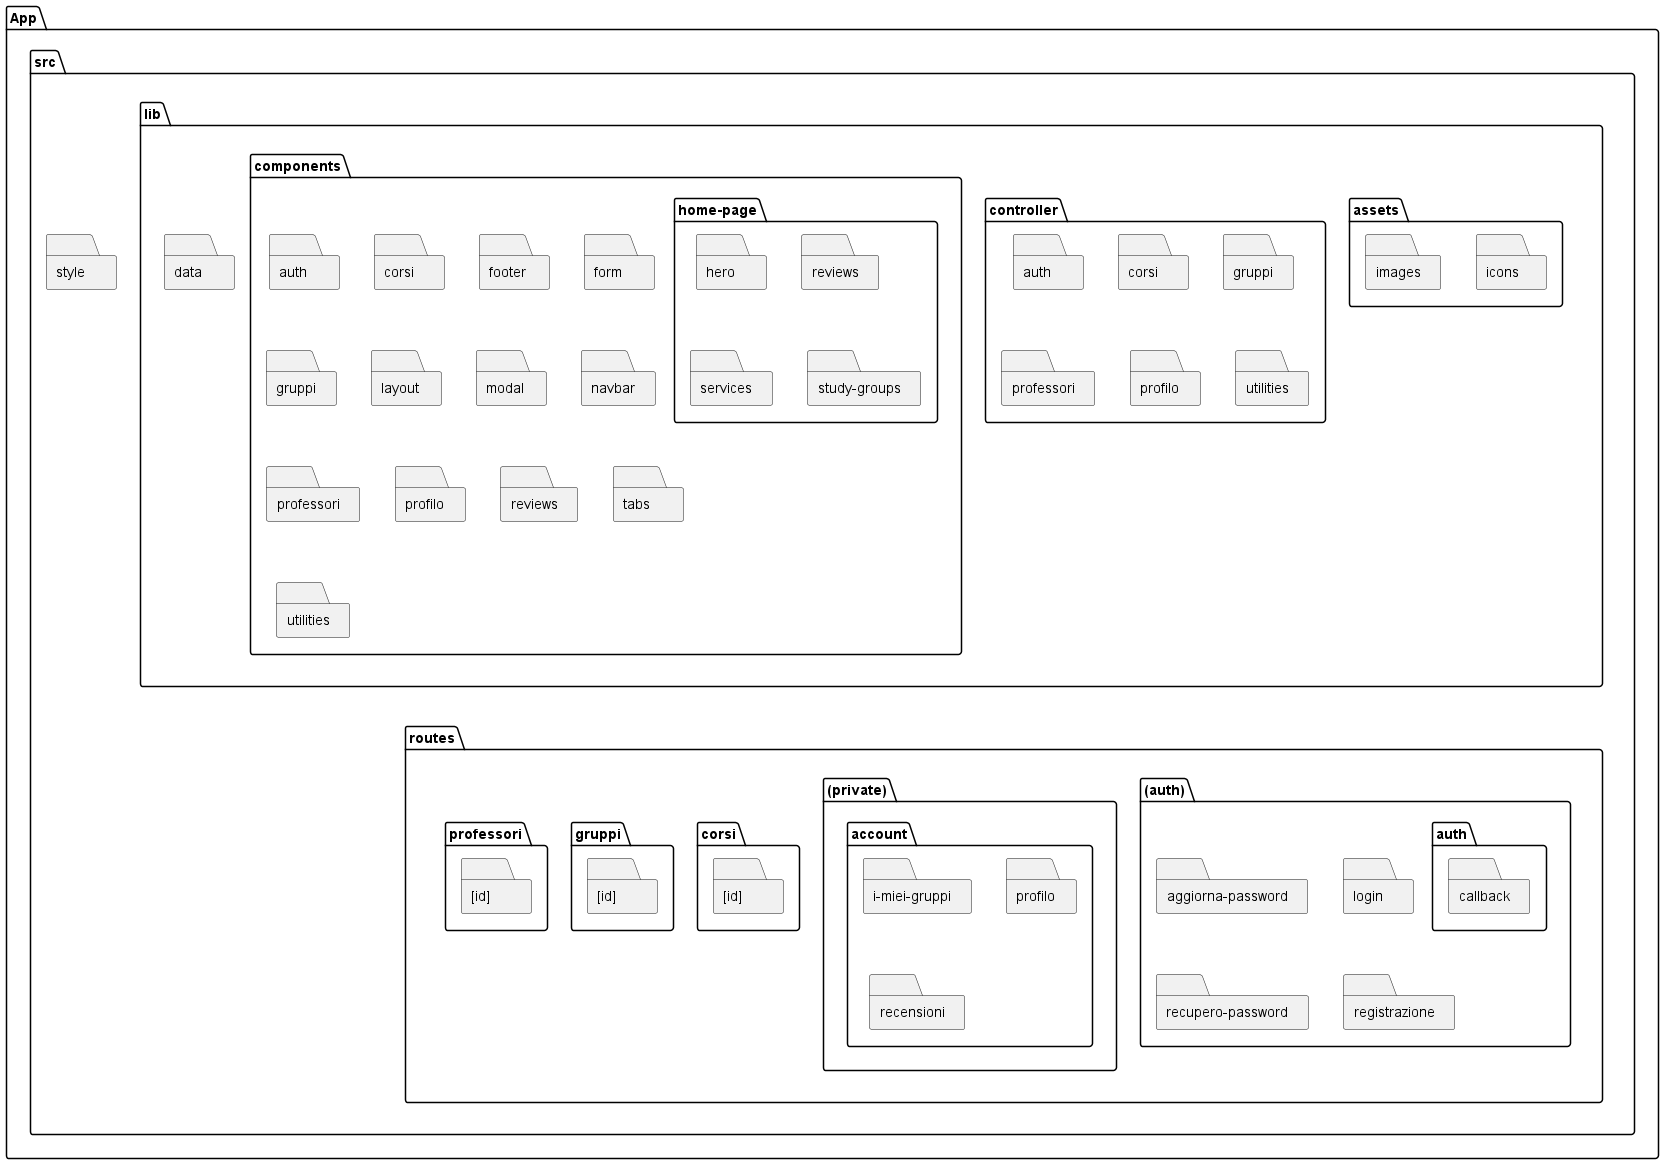

The diagram above was rendered by PlantUML. Its source (embedded in the PNG):
@startuml PackageDiagram

package App {
   package src{
        package lib {
            package assets_lib as "assets" {
                folder icons_asset as "icons"
                folder images_asset as "images"
            }
            
            package controller_lib as "controller" {
                folder auth_controller as "auth"
                folder corsi_controller as "corsi"
                folder gruppi_controller as "gruppi"
                folder professori_controller as "professori"
                folder profilo_controller as "profilo"
                folder utilities_controller as "utilities"
            }

            package components_lib as "components" {
                folder auth_component as "auth"
                folder corsi_component as "corsi"
                folder footer_component as "footer"
                folder form_component as "form"
                folder gruppi_component as "gruppi"
                folder layout_component as "layout"
                folder modal_component as "modal"
                folder navbar_component as "navbar"
                folder professori_component as "professori"
                folder profilo_component as "profilo"
                folder reviews_component as "reviews"
                folder tabs_component as "tabs"
                folder utilities_component as "utilities"
                package home_page_component as "home-page"{
                    folder hero_hp as "hero"
                    folder reviews_hp as "reviews"
                    folder services_hp as "services"
                    folder study_groups_hp as "study-groups"
                }
            }

            folder data_lib as "data"
        }

        package routes {
            package auth_route as "(auth)" {
                folder aggiorna_password_auth as "aggiorna-password"
                package auth_auth as "auth"{
                    folder callback
                }
                folder login_auth as "login"
                folder recupero_password_auth as "recupero-password"
                folder registrazione_auth as "registrazione"
            }
            
            package private_route as "(private)"{
                package account_private as "account"{
                    folder i_miei_gruppi_private as "i-miei-gruppi"
                    folder profilo_private as "profilo"
                    folder recensioni_private as "recensioni"
                }
            }

            package corsi_route as "corsi" {
                folder id_corsi as "[id]"
            }

            package gruppi_route as "gruppi" {
                folder id_gruppi as "[id]"
            }

            package professori_route as "professori" {
                folder id_professori as "[id]"
            }
        }
        
        folder style
    }
}

routes -[hidden]u---- lib
lib -[hidden]d- routes

@enduml